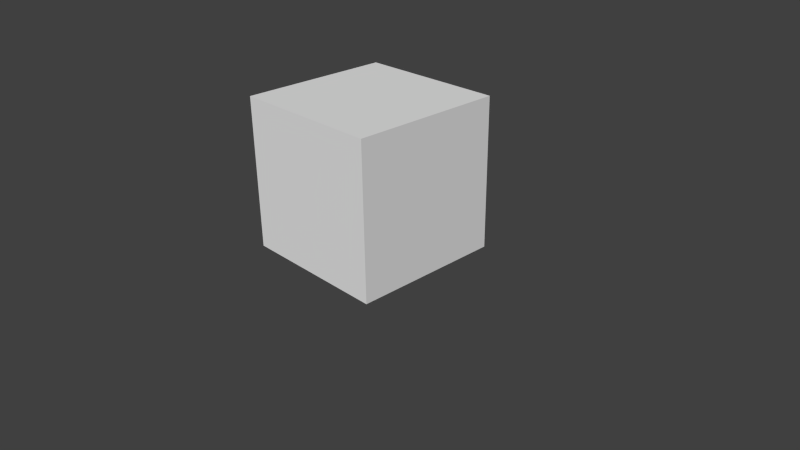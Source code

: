 # Source: catcube.blend  (saved by Blender 2.65.0; exported with 4.5.12 LTS)
import bpy
from mathutils import Matrix  # noqa: F401  (used for matrix-valued properties, if any)

bpy.ops.wm.read_factory_settings(use_empty=True)
scene = bpy.context.scene
scene.name = 'Scene'

# ---- collections
col_collection_1 = bpy.data.collections.new('Collection 1'); scene.collection.children.link(col_collection_1)

# ---- materials (node trees are filled in below, after node groups)
mat_material = bpy.data.materials.new('Material')
mat_material.alpha_threshold = 0.0
mat_material.use_transparent_shadow = False
mat_material.roughness = 0.5
mat_material.line_color = (0.0, 0.0, 0.0, 1.0)

# ---- material node trees

# ---- world
world_world = bpy.data.worlds.new('World'); scene.world = world_world
world_world.color = (0.05088, 0.05088, 0.05088)
world_world.use_sun_shadow = False
world_world.sun_shadow_jitter_overblur = 0.0
world_world.cycles.sampling_method = 'MANUAL'
world_world.cycles.sample_map_resolution = 256

# ---- cameras
cam_camera = bpy.data.cameras.new('Camera')
cam_camera.clip_end = 100.0
cam_camera.lens = 35.0
cam_camera.sensor_width = 32.0
cam_camera.sensor_height = 18.0
cam_camera.ortho_scale = 7.314
cam_camera.dof.focus_distance = 0.0
cam_camera.dof.aperture_fstop = 128.0

# ---- meshes
me_cube = bpy.data.meshes.new('Cube')
me_cube.from_pydata([(1.0, 1.0, -1.0), (1.0, -1.0, -1.0), (-1.0, -1.0, -1.0), (-1.0, 1.0, -1.0), (1.0, 1.0, 1.0), (1.0, -1.0, 1.0), (-1.0, -1.0, 1.0), (-1.0, 1.0, 1.0)], [], [(0, 1, 2, 3), (4, 7, 6, 5), (0, 4, 5, 1), (1, 5, 6, 2), (2, 6, 7, 3), (4, 0, 3, 7)])
_uv = me_cube.uv_layers.new(name='UVMap')
_uv.uv.foreach_set('vector', [0.5, 0.25, 0.5, 0.5, 0.25, 0.5, 0.25, 0.25, 0.5, 0.9999, 0.25, 0.9999, 0.25, 0.75, 0.5, 0.75, 0.75, 0.5, 0.75, 0.75, 0.5, 0.75, 0.5, 0.5, 0.5, 0.5, 0.5, 0.75, 0.25, 0.75, 0.25, 0.5, 0.25, 0.5, 0.25, 0.75, 8.659e-05, 0.75, 8.7e-05, 0.5, 0.5, 8.695e-05, 0.5, 0.25, 0.25, 0.25, 0.25, 8.659e-05])
me_cube.materials.append(mat_material)
me_cube.use_remesh_preserve_volume = False
me_cube.use_remesh_preserve_attributes = False
me_cube.use_mirror_vertex_groups = False
me_cube.update()

# ---- objects
ob_cube = bpy.data.objects.new('Cube', me_cube)
ob_camera = bpy.data.objects.new('Camera', cam_camera)

# ---- transforms, parenting, visibility, modifiers, constraints
ob_cube.location = (0.0, 0.0, 1.116)
ob_cube.lock_rotations_4d = False
ob_cube.empty_display_type = 'ARROWS'
ob_cube.lineart.crease_threshold = 0.0
ob_camera.location = (7.481, -6.508, 5.344)
ob_camera.rotation_euler = (1.109, 0.01082, 0.8149)
ob_camera.lock_rotations_4d = False
ob_camera.empty_display_type = 'ARROWS'
ob_camera.color = (0.0, 0.0, 0.0, 0.0)
ob_camera.display_type = 'WIRE'
ob_camera.lineart.crease_threshold = 0.0

# ---- collection membership
col_collection_1.objects.link(ob_cube)
col_collection_1.objects.link(ob_camera)

# ---- scene / render settings (as saved in the file)
scene.camera = ob_camera
scene.frame_start = 1; scene.frame_end = 250; scene.frame_set(1)
scene.render.engine = 'BLENDER_EEVEE_NEXT'
scene.render.image_settings.color_mode = 'RGB'
scene.render.image_settings.compression = 90
scene.render.resolution_percentage = 50
scene.render.dither_intensity = 0.0
scene.render.bake_margin = 2
scene.render.bake_bias = 0.0
scene.cycles.use_denoising = False
scene.cycles.samples = 10
scene.cycles.sampling_pattern = 'TABULATED_SOBOL'
scene.cycles.light_sampling_threshold = 0.0
scene.cycles.use_adaptive_sampling = False
scene.cycles.use_light_tree = False
scene.cycles.blur_glossy = 0.0
scene.cycles.volume_bounces = 1
scene.cycles.pixel_filter_type = 'GAUSSIAN'
scene.cycles.sample_clamp_indirect = 0.0
scene.view_settings.view_transform = 'Standard'
bpy.context.view_layer.update()

# ---- added for rendering (the .blend has no usable light): sun
light_auto_sun = bpy.data.lights.new('AutoSun', 'SUN')
light_auto_sun.energy = 3.0
light_auto_sun.angle = 0.0523599
ob_auto_sun = bpy.data.objects.new('AutoSun', light_auto_sun)
scene.collection.objects.link(ob_auto_sun)
ob_auto_sun.rotation_euler = (0.872665, 0.174533, 0.523599)
bpy.context.view_layer.update()
